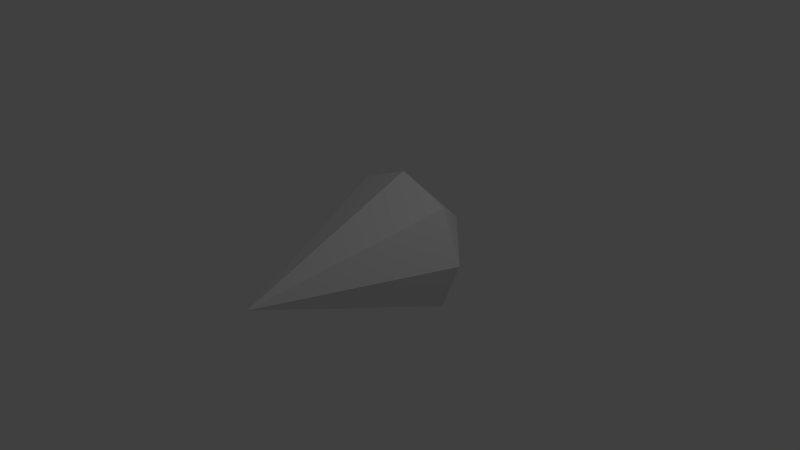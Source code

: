 # Source: prismus-small.blend  (saved by Blender 2.73.0; exported with 4.5.12 LTS)
import bpy
from mathutils import Matrix  # noqa: F401  (used for matrix-valued properties, if any)

bpy.ops.wm.read_factory_settings(use_empty=True)
scene = bpy.context.scene
scene.name = 'Scene'

# ---- collections
col_collection_1 = bpy.data.collections.new('Collection 1'); scene.collection.children.link(col_collection_1)

# ---- world
world_world = bpy.data.worlds.new('World'); scene.world = world_world
world_world.color = (0.05088, 0.05088, 0.05088)
world_world.use_sun_shadow = False
world_world.sun_shadow_jitter_overblur = 0.0
world_world.cycles.sampling_method = 'MANUAL'
world_world.cycles.sample_map_resolution = 256

# ---- cameras
cam_camera = bpy.data.cameras.new('Camera')
cam_camera.clip_end = 100.0
cam_camera.lens = 35.0
cam_camera.sensor_width = 32.0
cam_camera.sensor_height = 18.0
cam_camera.ortho_scale = 7.314
cam_camera.dof.focus_distance = 0.0
cam_camera.dof.aperture_fstop = 128.0

# ---- lights
light_lamp = bpy.data.lights.new('Lamp', 'POINT')
light_lamp.transmission_factor = 0.0
light_lamp.cutoff_distance = 30.0
light_lamp.energy = 100.0
light_lamp.shadow_buffer_clip_start = 1.001
light_lamp.shadow_soft_size = 0.1
light_lamp.shadow_maximum_resolution = 0.006
light_lamp.use_absolute_resolution = True
light_lamp.cycles.use_multiple_importance_sampling = False

# ---- meshes
me_cone = bpy.data.meshes.new('Cone')
me_cone.from_pydata([(-7.626e-08, 0.5436, 1.0), (-0.7071, 0.5436, 0.7071), (-1.0, 0.5436, -1.193e-07), (-0.7071, 0.5436, -0.7071), (1.622e-07, 0.5436, -1.0), (7.55e-08, 1.554, 1.192e-08), (0.7071, 0.5436, -0.7071), (1.0, 0.5436, 8.73e-08), (0.7071, 0.5436, 0.7071), (-1.817e-07, -1.952, -2.243e-08), (-0.3536, 0.5436, 0.8536), (-0.5, 1.049, -5.37e-08), (-0.3536, 1.049, 0.3536), (-0.8536, 0.5436, 0.3536), (-3.796e-10, 1.049, 0.5), (-0.8536, 0.5436, -0.3536), (0.3536, 1.049, 0.3536), (-0.3536, 0.5436, -0.8536), (1.188e-07, 1.049, -0.5), (0.5, 1.049, 4.961e-08), (0.3536, 0.5436, -0.8536), (0.3536, 1.049, -0.3536), (0.8536, 0.5436, -0.3536), (-0.3536, 1.049, -0.3536), (0.8536, 0.5436, 0.3536), (0.3536, 0.5436, 0.8536), (-1.29e-07, -0.7044, 0.5), (0.3536, -0.7044, 0.3536), (0.5, -0.7044, 3.243e-08), (0.3536, -0.7044, -0.3536), (-9.792e-09, -0.7044, -0.5), (-0.3536, -0.7044, -0.3536), (-0.5, -0.7044, -7.088e-08), (-0.3536, -0.7044, 0.3536)], [], [(7, 19, 24), (0, 14, 10), (6, 21, 22), (4, 18, 20), (3, 23, 17), (2, 11, 15), (8, 16, 25), (1, 12, 13), (8, 25, 27), (7, 24, 28), (6, 22, 29), (4, 20, 30), (3, 17, 31), (2, 15, 32), (1, 13, 33), (0, 10, 26), (26, 33, 9), (26, 10, 33), (10, 1, 33), (33, 32, 9), (33, 13, 32), (13, 2, 32), (32, 31, 9), (32, 15, 31), (15, 3, 31), (31, 30, 9), (31, 17, 30), (17, 4, 30), (30, 29, 9), (30, 20, 29), (20, 6, 29), (29, 28, 9), (29, 22, 28), (22, 7, 28), (28, 27, 9), (28, 24, 27), (24, 8, 27), (27, 26, 9), (27, 25, 26), (25, 0, 26), (13, 11, 2), (13, 12, 11), (12, 5, 11), (25, 14, 0), (25, 16, 14), (16, 5, 14), (15, 23, 3), (15, 11, 23), (11, 5, 23), (17, 18, 4), (17, 23, 18), (23, 5, 18), (20, 21, 6), (20, 18, 21), (18, 5, 21), (22, 19, 7), (22, 21, 19), (21, 5, 19), (10, 12, 1), (10, 14, 12), (14, 5, 12), (24, 16, 8), (24, 19, 16), (19, 5, 16)])
me_cone.use_remesh_preserve_volume = False
me_cone.use_remesh_preserve_attributes = False
me_cone.use_mirror_vertex_groups = False
me_cone.update()

# ---- objects
ob_cone = bpy.data.objects.new('Cone', me_cone)
ob_lamp = bpy.data.objects.new('Lamp', light_lamp)
ob_camera = bpy.data.objects.new('Camera', cam_camera)

# ---- transforms, parenting, visibility, modifiers, constraints
ob_cone.location = (0.0, 0.0, 0.0)
ob_cone.lineart.crease_threshold = 0.0
ob_lamp.location = (4.076, 1.005, 5.904)
ob_lamp.rotation_euler = (0.6503, 0.05522, 1.866)
ob_lamp.lock_rotations_4d = False
ob_lamp.empty_display_type = 'ARROWS'
ob_lamp.color = (0.0, 0.0, 0.0, 0.0)
ob_lamp.lineart.crease_threshold = 0.0
ob_camera.location = (7.481, -6.508, 5.344)
ob_camera.rotation_euler = (1.109, 0.01082, 0.8149)
ob_camera.lock_rotations_4d = False
ob_camera.empty_display_type = 'ARROWS'
ob_camera.color = (0.0, 0.0, 0.0, 0.0)
ob_camera.display_type = 'WIRE'
ob_camera.lineart.crease_threshold = 0.0

# ---- collection membership
col_collection_1.objects.link(ob_cone)
col_collection_1.objects.link(ob_lamp)
col_collection_1.objects.link(ob_camera)

# ---- scene / render settings (as saved in the file)
scene.camera = ob_camera
scene.frame_start = 1; scene.frame_end = 250; scene.frame_set(1)
scene.render.engine = 'BLENDER_EEVEE_NEXT'
scene.render.resolution_percentage = 50
scene.render.dither_intensity = 0.0
scene.cycles.use_denoising = False
scene.cycles.samples = 10
scene.cycles.sampling_pattern = 'TABULATED_SOBOL'
scene.cycles.light_sampling_threshold = 0.0
scene.cycles.use_adaptive_sampling = False
scene.cycles.use_light_tree = False
scene.cycles.blur_glossy = 0.0
scene.cycles.pixel_filter_type = 'GAUSSIAN'
scene.cycles.sample_clamp_indirect = 0.0
scene.view_settings.view_transform = 'Standard'
bpy.context.view_layer.update()
